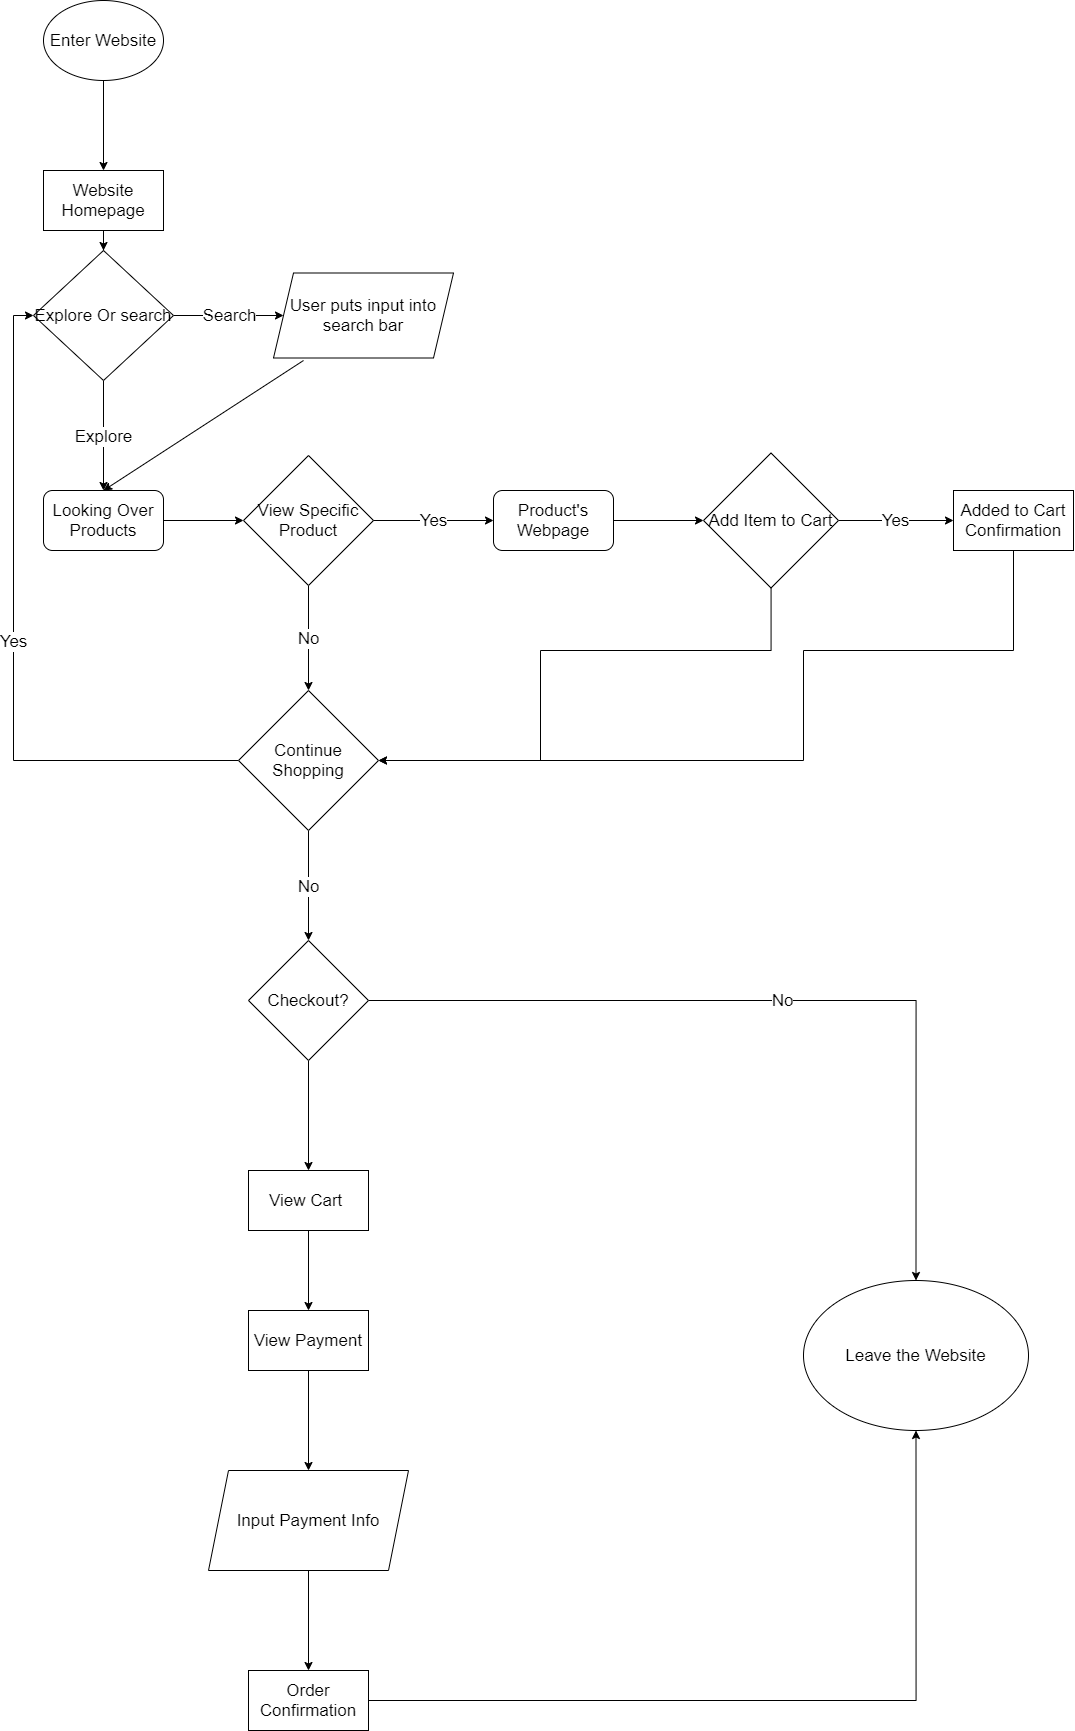

The diagram above was exported from draw.io. Its source (the exported page's mxGraphModel, read from the mxfile embedded in the PNG):
<mxGraphModel dx="1140" dy="2026" grid="1" gridSize="10" guides="1" tooltips="1" connect="1" arrows="1" fold="1" page="1" pageScale="1" pageWidth="850" pageHeight="1100" math="0" shadow="0">
  <root>
    <mxCell id="0" />
    <mxCell id="1" parent="0" />
    <mxCell id="66" value="" style="edgeStyle=orthogonalEdgeStyle;rounded=0;orthogonalLoop=1;jettySize=auto;html=1;fontSize=17;" edge="1" parent="1" source="29" target="65">
      <mxGeometry relative="1" as="geometry" />
    </mxCell>
    <mxCell id="29" value="Enter Website" style="ellipse;whiteSpace=wrap;html=1;fontSize=17;" vertex="1" parent="1">
      <mxGeometry x="260" y="-1020" width="120" height="80" as="geometry" />
    </mxCell>
    <mxCell id="36" value="Looking Over Products" style="rounded=1;whiteSpace=wrap;html=1;fontSize=17;" vertex="1" parent="1">
      <mxGeometry x="260" y="-530" width="120" height="60" as="geometry" />
    </mxCell>
    <mxCell id="43" value="" style="endArrow=classic;html=1;fontSize=17;exitX=0.5;exitY=1;exitDx=0;exitDy=0;entryX=0.5;entryY=0;entryDx=0;entryDy=0;" edge="1" parent="1" target="36">
      <mxGeometry width="50" height="50" relative="1" as="geometry">
        <mxPoint x="519.9999999999998" y="-660" as="sourcePoint" />
        <mxPoint x="480" y="-540" as="targetPoint" />
      </mxGeometry>
    </mxCell>
    <mxCell id="56" value="No" style="edgeStyle=orthogonalEdgeStyle;rounded=0;orthogonalLoop=1;jettySize=auto;html=1;fontSize=17;" edge="1" parent="1" source="44" target="55">
      <mxGeometry relative="1" as="geometry" />
    </mxCell>
    <mxCell id="44" value="View Specific&lt;br&gt;Product" style="rhombus;whiteSpace=wrap;html=1;fontSize=17;" vertex="1" parent="1">
      <mxGeometry x="460" y="-565" width="130" height="130" as="geometry" />
    </mxCell>
    <mxCell id="45" value="" style="endArrow=classic;html=1;fontSize=17;entryX=0;entryY=0.5;entryDx=0;entryDy=0;" edge="1" parent="1" target="44">
      <mxGeometry width="50" height="50" relative="1" as="geometry">
        <mxPoint x="380" y="-500" as="sourcePoint" />
        <mxPoint x="450" y="-470" as="targetPoint" />
      </mxGeometry>
    </mxCell>
    <mxCell id="46" value="Yes" style="endArrow=classic;html=1;fontSize=17;exitX=1;exitY=0.5;exitDx=0;exitDy=0;" edge="1" parent="1" source="44" target="48">
      <mxGeometry relative="1" as="geometry">
        <mxPoint x="390" y="-320" as="sourcePoint" />
        <mxPoint x="520" y="-325" as="targetPoint" />
      </mxGeometry>
    </mxCell>
    <mxCell id="48" value="Product's Webpage" style="rounded=1;whiteSpace=wrap;html=1;fontSize=17;" vertex="1" parent="1">
      <mxGeometry x="709.9999999999998" y="-530.0000000000002" width="120" height="60" as="geometry" />
    </mxCell>
    <mxCell id="59" value="Yes" style="edgeStyle=orthogonalEdgeStyle;rounded=0;orthogonalLoop=1;jettySize=auto;html=1;fontSize=17;" edge="1" parent="1" source="50" target="58">
      <mxGeometry relative="1" as="geometry" />
    </mxCell>
    <mxCell id="61" style="edgeStyle=orthogonalEdgeStyle;rounded=0;orthogonalLoop=1;jettySize=auto;html=1;entryX=1;entryY=0.5;entryDx=0;entryDy=0;fontSize=17;" edge="1" parent="1" source="50" target="55">
      <mxGeometry relative="1" as="geometry">
        <Array as="points">
          <mxPoint x="988" y="-370" />
          <mxPoint x="757" y="-370" />
          <mxPoint x="757" y="-260" />
        </Array>
      </mxGeometry>
    </mxCell>
    <mxCell id="50" value="Add Item to Cart" style="rhombus;whiteSpace=wrap;html=1;fontSize=17;" vertex="1" parent="1">
      <mxGeometry x="920" y="-567.5" width="135" height="135" as="geometry" />
    </mxCell>
    <mxCell id="51" value="" style="endArrow=classic;html=1;fontSize=17;exitX=1;exitY=0.5;exitDx=0;exitDy=0;entryX=0;entryY=0.5;entryDx=0;entryDy=0;" edge="1" parent="1" source="48" target="50">
      <mxGeometry width="50" height="50" relative="1" as="geometry">
        <mxPoint x="400" y="-420" as="sourcePoint" />
        <mxPoint x="550" y="-430" as="targetPoint" />
      </mxGeometry>
    </mxCell>
    <mxCell id="62" value="Yes" style="edgeStyle=orthogonalEdgeStyle;rounded=0;orthogonalLoop=1;jettySize=auto;html=1;exitX=0;exitY=0.5;exitDx=0;exitDy=0;fontSize=17;entryX=0;entryY=0.5;entryDx=0;entryDy=0;" edge="1" parent="1" source="55" target="67">
      <mxGeometry relative="1" as="geometry">
        <mxPoint x="309.9999999999998" y="-260.2857142857142" as="targetPoint" />
      </mxGeometry>
    </mxCell>
    <mxCell id="78" value="No" style="edgeStyle=orthogonalEdgeStyle;rounded=0;orthogonalLoop=1;jettySize=auto;html=1;fontSize=17;" edge="1" parent="1" source="55" target="77">
      <mxGeometry relative="1" as="geometry" />
    </mxCell>
    <mxCell id="55" value="Continue Shopping" style="rhombus;whiteSpace=wrap;html=1;fontSize=17;" vertex="1" parent="1">
      <mxGeometry x="455" y="-330" width="140" height="140" as="geometry" />
    </mxCell>
    <mxCell id="60" style="edgeStyle=orthogonalEdgeStyle;rounded=0;orthogonalLoop=1;jettySize=auto;html=1;entryX=1;entryY=0.5;entryDx=0;entryDy=0;fontSize=17;" edge="1" parent="1" source="58" target="55">
      <mxGeometry relative="1" as="geometry">
        <Array as="points">
          <mxPoint x="1230" y="-370" />
          <mxPoint x="1020" y="-370" />
          <mxPoint x="1020" y="-260" />
        </Array>
      </mxGeometry>
    </mxCell>
    <mxCell id="58" value="Added to Cart Confirmation" style="whiteSpace=wrap;html=1;fontSize=17;" vertex="1" parent="1">
      <mxGeometry x="1170" y="-530" width="120" height="60" as="geometry" />
    </mxCell>
    <mxCell id="68" value="" style="edgeStyle=orthogonalEdgeStyle;rounded=0;orthogonalLoop=1;jettySize=auto;html=1;fontSize=17;" edge="1" parent="1" source="65" target="67">
      <mxGeometry relative="1" as="geometry" />
    </mxCell>
    <mxCell id="65" value="Website Homepage" style="whiteSpace=wrap;html=1;fontSize=17;" vertex="1" parent="1">
      <mxGeometry x="260" y="-850" width="120" height="60" as="geometry" />
    </mxCell>
    <mxCell id="75" value="Search" style="edgeStyle=orthogonalEdgeStyle;rounded=0;orthogonalLoop=1;jettySize=auto;html=1;fontSize=17;" edge="1" parent="1" source="67" target="74">
      <mxGeometry relative="1" as="geometry" />
    </mxCell>
    <mxCell id="76" value="Explore" style="edgeStyle=orthogonalEdgeStyle;rounded=0;orthogonalLoop=1;jettySize=auto;html=1;fontSize=17;" edge="1" parent="1" source="67" target="36">
      <mxGeometry relative="1" as="geometry" />
    </mxCell>
    <mxCell id="67" value="Explore Or search" style="rhombus;whiteSpace=wrap;html=1;fontSize=17;" vertex="1" parent="1">
      <mxGeometry x="250" y="-770" width="140" height="130" as="geometry" />
    </mxCell>
    <mxCell id="74" value="User puts input into search bar" style="shape=parallelogram;perimeter=parallelogramPerimeter;whiteSpace=wrap;html=1;fixedSize=1;fontSize=17;" vertex="1" parent="1">
      <mxGeometry x="490" y="-747.5" width="180" height="85" as="geometry" />
    </mxCell>
    <mxCell id="80" value="No" style="edgeStyle=orthogonalEdgeStyle;rounded=0;orthogonalLoop=1;jettySize=auto;html=1;fontSize=17;" edge="1" parent="1" source="77" target="79">
      <mxGeometry relative="1" as="geometry" />
    </mxCell>
    <mxCell id="82" value="" style="edgeStyle=orthogonalEdgeStyle;rounded=0;orthogonalLoop=1;jettySize=auto;html=1;fontSize=17;" edge="1" parent="1" source="77" target="81">
      <mxGeometry relative="1" as="geometry" />
    </mxCell>
    <mxCell id="77" value="Checkout?" style="rhombus;whiteSpace=wrap;html=1;fontSize=17;" vertex="1" parent="1">
      <mxGeometry x="465" y="-80" width="120" height="120" as="geometry" />
    </mxCell>
    <mxCell id="79" value="Leave the Website" style="ellipse;whiteSpace=wrap;html=1;fontSize=17;" vertex="1" parent="1">
      <mxGeometry x="1020" y="260" width="225" height="150" as="geometry" />
    </mxCell>
    <mxCell id="84" value="" style="edgeStyle=orthogonalEdgeStyle;rounded=0;orthogonalLoop=1;jettySize=auto;html=1;fontSize=17;" edge="1" parent="1" source="81" target="83">
      <mxGeometry relative="1" as="geometry" />
    </mxCell>
    <mxCell id="81" value="View Cart&amp;nbsp;" style="whiteSpace=wrap;html=1;fontSize=17;" vertex="1" parent="1">
      <mxGeometry x="465" y="150" width="120" height="60" as="geometry" />
    </mxCell>
    <mxCell id="86" value="" style="edgeStyle=orthogonalEdgeStyle;rounded=0;orthogonalLoop=1;jettySize=auto;html=1;fontSize=17;" edge="1" parent="1" source="83" target="85">
      <mxGeometry relative="1" as="geometry" />
    </mxCell>
    <mxCell id="83" value="View Payment" style="whiteSpace=wrap;html=1;fontSize=17;" vertex="1" parent="1">
      <mxGeometry x="465" y="290" width="120" height="60" as="geometry" />
    </mxCell>
    <mxCell id="88" value="" style="edgeStyle=orthogonalEdgeStyle;rounded=0;orthogonalLoop=1;jettySize=auto;html=1;fontSize=17;" edge="1" parent="1" source="85" target="87">
      <mxGeometry relative="1" as="geometry" />
    </mxCell>
    <mxCell id="85" value="Input Payment Info" style="shape=parallelogram;perimeter=parallelogramPerimeter;whiteSpace=wrap;html=1;fixedSize=1;fontSize=17;" vertex="1" parent="1">
      <mxGeometry x="425" y="450" width="200" height="100" as="geometry" />
    </mxCell>
    <mxCell id="90" value="" style="edgeStyle=orthogonalEdgeStyle;rounded=0;orthogonalLoop=1;jettySize=auto;html=1;fontSize=17;entryX=0.5;entryY=1;entryDx=0;entryDy=0;" edge="1" parent="1" source="87" target="79">
      <mxGeometry relative="1" as="geometry">
        <mxPoint x="524.9999999999998" y="780" as="targetPoint" />
      </mxGeometry>
    </mxCell>
    <mxCell id="87" value="Order Confirmation" style="whiteSpace=wrap;html=1;fontSize=17;" vertex="1" parent="1">
      <mxGeometry x="465" y="650" width="120" height="60" as="geometry" />
    </mxCell>
  </root>
</mxGraphModel>